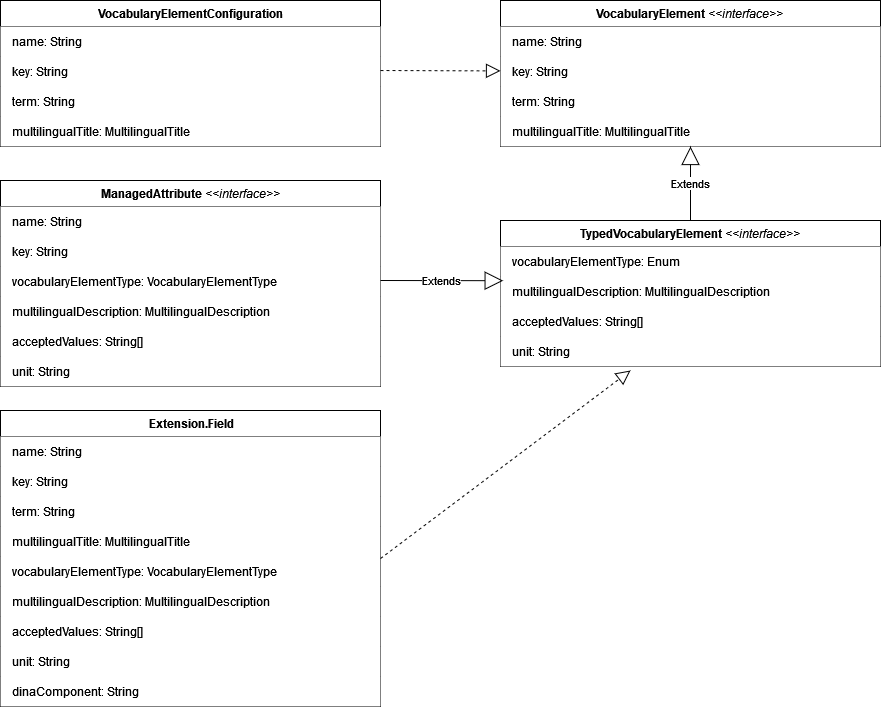

The diagram above was exported from draw.io. Its source (the exported page's mxGraphModel, read from the mxfile embedded in the PNG):
<mxGraphModel dx="2359" dy="1894" grid="1" gridSize="10" guides="1" tooltips="1" connect="1" arrows="1" fold="1" page="1" pageScale="1" pageWidth="850" pageHeight="1100" background="none" math="0" shadow="0">
  <root>
    <mxCell id="0" />
    <mxCell id="1" parent="0" />
    <mxCell id="4L7cb-1cwXGkvNigy8Ic-38" value="Extension.Field" style="swimlane;fontStyle=1;align=center;verticalAlign=top;childLayout=stackLayout;horizontal=1;startSize=26;horizontalStack=0;resizeParent=1;resizeParentMax=0;resizeLast=0;collapsible=1;marginBottom=0;whiteSpace=wrap;html=1;fillColor=default;strokeWidth=1;spacingRight=-2;" vertex="1" parent="1">
      <mxGeometry x="-530" y="280" width="380" height="296" as="geometry" />
    </mxCell>
    <mxCell id="4L7cb-1cwXGkvNigy8Ic-39" value="&lt;div&gt;name: String&lt;/div&gt;" style="text;html=1;align=left;verticalAlign=middle;resizable=0;points=[];autosize=1;fillColor=default;spacingLeft=10;" vertex="1" parent="4L7cb-1cwXGkvNigy8Ic-38">
      <mxGeometry y="26" width="380" height="30" as="geometry" />
    </mxCell>
    <mxCell id="4L7cb-1cwXGkvNigy8Ic-40" value="&lt;div&gt;key: String&lt;/div&gt;" style="text;html=1;align=left;verticalAlign=middle;resizable=0;points=[];autosize=1;fillColor=default;spacingLeft=10;" vertex="1" parent="4L7cb-1cwXGkvNigy8Ic-38">
      <mxGeometry y="56" width="380" height="30" as="geometry" />
    </mxCell>
    <mxCell id="4L7cb-1cwXGkvNigy8Ic-41" value="&lt;div&gt;term: String&lt;/div&gt;" style="text;html=1;align=left;verticalAlign=middle;resizable=0;points=[];autosize=1;fillColor=default;spacingLeft=10;" vertex="1" parent="4L7cb-1cwXGkvNigy8Ic-38">
      <mxGeometry y="86" width="380" height="30" as="geometry" />
    </mxCell>
    <mxCell id="4L7cb-1cwXGkvNigy8Ic-45" value="multilingualTitle: MultilingualTitle" style="text;html=1;align=left;verticalAlign=middle;resizable=0;points=[];autosize=1;fillColor=default;spacingLeft=10;" vertex="1" parent="4L7cb-1cwXGkvNigy8Ic-38">
      <mxGeometry y="116" width="380" height="30" as="geometry" />
    </mxCell>
    <mxCell id="4L7cb-1cwXGkvNigy8Ic-42" value="vocabularyElementType: VocabularyElementType" style="text;html=1;align=left;verticalAlign=middle;resizable=0;points=[];autosize=1;fillColor=default;spacingLeft=10;" vertex="1" parent="4L7cb-1cwXGkvNigy8Ic-38">
      <mxGeometry y="146" width="380" height="30" as="geometry" />
    </mxCell>
    <mxCell id="4L7cb-1cwXGkvNigy8Ic-47" value="multilingualDescription: MultilingualDescription" style="text;html=1;align=left;verticalAlign=middle;resizable=0;points=[];autosize=1;fillColor=default;spacingLeft=10;" vertex="1" parent="4L7cb-1cwXGkvNigy8Ic-38">
      <mxGeometry y="176" width="380" height="30" as="geometry" />
    </mxCell>
    <mxCell id="4L7cb-1cwXGkvNigy8Ic-44" value="acceptedValues: String[]" style="text;html=1;align=left;verticalAlign=middle;resizable=0;points=[];autosize=1;fillColor=default;spacingLeft=10;" vertex="1" parent="4L7cb-1cwXGkvNigy8Ic-38">
      <mxGeometry y="206" width="380" height="30" as="geometry" />
    </mxCell>
    <mxCell id="4L7cb-1cwXGkvNigy8Ic-128" value="unit: String" style="text;html=1;align=left;verticalAlign=middle;resizable=0;points=[];autosize=1;fillColor=default;spacingLeft=10;" vertex="1" parent="4L7cb-1cwXGkvNigy8Ic-38">
      <mxGeometry y="236" width="380" height="30" as="geometry" />
    </mxCell>
    <mxCell id="4L7cb-1cwXGkvNigy8Ic-46" value="dinaComponent: String" style="text;html=1;align=left;verticalAlign=middle;resizable=0;points=[];autosize=1;spacingLeft=10;fillColor=default;" vertex="1" parent="4L7cb-1cwXGkvNigy8Ic-38">
      <mxGeometry y="266" width="380" height="30" as="geometry" />
    </mxCell>
    <mxCell id="4L7cb-1cwXGkvNigy8Ic-48" value="VocabularyElementConfiguration" style="swimlane;fontStyle=1;align=center;verticalAlign=top;childLayout=stackLayout;horizontal=1;startSize=26;horizontalStack=0;resizeParent=1;resizeParentMax=0;resizeLast=0;collapsible=1;marginBottom=0;whiteSpace=wrap;html=1;" vertex="1" parent="1">
      <mxGeometry x="-530" y="-130" width="380" height="146" as="geometry" />
    </mxCell>
    <mxCell id="4L7cb-1cwXGkvNigy8Ic-49" value="&lt;div&gt;name: String&lt;/div&gt;" style="text;html=1;align=left;verticalAlign=middle;resizable=0;points=[];autosize=1;fillColor=default;spacingLeft=10;" vertex="1" parent="4L7cb-1cwXGkvNigy8Ic-48">
      <mxGeometry y="26" width="380" height="30" as="geometry" />
    </mxCell>
    <mxCell id="4L7cb-1cwXGkvNigy8Ic-69" value="&lt;div&gt;key: String&lt;/div&gt;" style="text;html=1;align=left;verticalAlign=middle;resizable=0;points=[];autosize=1;fillColor=default;spacingLeft=10;" vertex="1" parent="4L7cb-1cwXGkvNigy8Ic-48">
      <mxGeometry y="56" width="380" height="30" as="geometry" />
    </mxCell>
    <mxCell id="4L7cb-1cwXGkvNigy8Ic-51" value="&lt;div&gt;term: String&lt;/div&gt;" style="text;html=1;align=left;verticalAlign=middle;resizable=0;points=[];autosize=1;fillColor=default;spacingLeft=10;" vertex="1" parent="4L7cb-1cwXGkvNigy8Ic-48">
      <mxGeometry y="86" width="380" height="30" as="geometry" />
    </mxCell>
    <mxCell id="4L7cb-1cwXGkvNigy8Ic-53" value="multilingualTitle: MultilingualTitle" style="text;html=1;align=left;verticalAlign=middle;resizable=0;points=[];autosize=1;fillColor=default;spacingLeft=10;" vertex="1" parent="4L7cb-1cwXGkvNigy8Ic-48">
      <mxGeometry y="116" width="380" height="30" as="geometry" />
    </mxCell>
    <mxCell id="4L7cb-1cwXGkvNigy8Ic-55" value="ManagedAttribute &lt;span style=&quot;font-weight: normal;&quot;&gt;&lt;i&gt;&amp;lt;&amp;lt;interface&amp;gt;&amp;gt;&lt;/i&gt;&lt;/span&gt;" style="swimlane;fontStyle=1;align=center;verticalAlign=top;childLayout=stackLayout;horizontal=1;startSize=26;horizontalStack=0;resizeParent=1;resizeParentMax=0;resizeLast=0;collapsible=1;marginBottom=0;whiteSpace=wrap;html=1;" vertex="1" parent="1">
      <mxGeometry x="-530" y="50" width="380" height="206" as="geometry" />
    </mxCell>
    <mxCell id="4L7cb-1cwXGkvNigy8Ic-56" value="&lt;div&gt;name: String&lt;/div&gt;" style="text;html=1;align=left;verticalAlign=middle;resizable=0;points=[];autosize=1;fillColor=default;spacingLeft=10;" vertex="1" parent="4L7cb-1cwXGkvNigy8Ic-55">
      <mxGeometry y="26" width="380" height="30" as="geometry" />
    </mxCell>
    <mxCell id="4L7cb-1cwXGkvNigy8Ic-57" value="&lt;div&gt;key: String&lt;/div&gt;" style="text;html=1;align=left;verticalAlign=middle;resizable=0;points=[];autosize=1;fillColor=default;spacingLeft=10;" vertex="1" parent="4L7cb-1cwXGkvNigy8Ic-55">
      <mxGeometry y="56" width="380" height="30" as="geometry" />
    </mxCell>
    <mxCell id="4L7cb-1cwXGkvNigy8Ic-61" value="vocabularyElementType: VocabularyElementType" style="text;html=1;align=left;verticalAlign=middle;resizable=0;points=[];autosize=1;fillColor=default;spacingLeft=10;" vertex="1" parent="4L7cb-1cwXGkvNigy8Ic-55">
      <mxGeometry y="86" width="380" height="30" as="geometry" />
    </mxCell>
    <mxCell id="4L7cb-1cwXGkvNigy8Ic-64" value="multilingualDescription: MultilingualDescription" style="text;html=1;align=left;verticalAlign=middle;resizable=0;points=[];autosize=1;fillColor=default;spacingLeft=10;" vertex="1" parent="4L7cb-1cwXGkvNigy8Ic-55">
      <mxGeometry y="116" width="380" height="30" as="geometry" />
    </mxCell>
    <mxCell id="4L7cb-1cwXGkvNigy8Ic-63" value="acceptedValues: String[]" style="text;html=1;align=left;verticalAlign=middle;resizable=0;points=[];autosize=1;fillColor=default;spacingLeft=10;" vertex="1" parent="4L7cb-1cwXGkvNigy8Ic-55">
      <mxGeometry y="146" width="380" height="30" as="geometry" />
    </mxCell>
    <mxCell id="4L7cb-1cwXGkvNigy8Ic-127" value="unit: String" style="text;html=1;align=left;verticalAlign=middle;resizable=0;points=[];autosize=1;fillColor=default;spacingLeft=10;" vertex="1" parent="4L7cb-1cwXGkvNigy8Ic-55">
      <mxGeometry y="176" width="380" height="30" as="geometry" />
    </mxCell>
    <mxCell id="4L7cb-1cwXGkvNigy8Ic-70" value="TypedVocabularyElement &lt;span style=&quot;font-weight: normal;&quot;&gt;&lt;i&gt;&amp;lt;&amp;lt;interface&amp;gt;&amp;gt;&lt;/i&gt;&lt;/span&gt;" style="swimlane;fontStyle=1;align=center;verticalAlign=top;childLayout=stackLayout;horizontal=1;startSize=26;horizontalStack=0;resizeParent=1;resizeParentMax=0;resizeLast=0;collapsible=1;marginBottom=0;whiteSpace=wrap;html=1;" vertex="1" parent="1">
      <mxGeometry x="-30" y="90" width="380" height="146" as="geometry" />
    </mxCell>
    <mxCell id="4L7cb-1cwXGkvNigy8Ic-74" value="vocabularyElementType: Enum" style="text;html=1;align=left;verticalAlign=middle;resizable=0;points=[];autosize=1;fillColor=default;spacingLeft=10;" vertex="1" parent="4L7cb-1cwXGkvNigy8Ic-70">
      <mxGeometry y="26" width="380" height="30" as="geometry" />
    </mxCell>
    <mxCell id="4L7cb-1cwXGkvNigy8Ic-75" value="multilingualDescription: MultilingualDescription" style="text;html=1;align=left;verticalAlign=middle;resizable=0;points=[];autosize=1;fillColor=default;spacingLeft=10;" vertex="1" parent="4L7cb-1cwXGkvNigy8Ic-70">
      <mxGeometry y="56" width="380" height="30" as="geometry" />
    </mxCell>
    <mxCell id="4L7cb-1cwXGkvNigy8Ic-77" value="acceptedValues: String[]" style="text;html=1;align=left;verticalAlign=middle;resizable=0;points=[];autosize=1;fillColor=default;spacingLeft=10;" vertex="1" parent="4L7cb-1cwXGkvNigy8Ic-70">
      <mxGeometry y="86" width="380" height="30" as="geometry" />
    </mxCell>
    <mxCell id="4L7cb-1cwXGkvNigy8Ic-117" value="unit: String" style="text;html=1;align=left;verticalAlign=middle;resizable=0;points=[];autosize=1;fillColor=default;spacingLeft=10;" vertex="1" parent="4L7cb-1cwXGkvNigy8Ic-70">
      <mxGeometry y="116" width="380" height="30" as="geometry" />
    </mxCell>
    <mxCell id="4L7cb-1cwXGkvNigy8Ic-79" value="&lt;div&gt;VocabularyElement&lt;span style=&quot;font-weight: normal;&quot;&gt;&lt;i&gt; &amp;lt;&amp;lt;interface&amp;gt;&amp;gt;&lt;/i&gt;&lt;/span&gt;&lt;br&gt;&lt;/div&gt;" style="swimlane;fontStyle=1;align=center;verticalAlign=top;childLayout=stackLayout;horizontal=1;startSize=26;horizontalStack=0;resizeParent=1;resizeParentMax=0;resizeLast=0;collapsible=1;marginBottom=0;whiteSpace=wrap;html=1;" vertex="1" parent="1">
      <mxGeometry x="-30" y="-130" width="380" height="146" as="geometry" />
    </mxCell>
    <mxCell id="4L7cb-1cwXGkvNigy8Ic-80" value="&lt;div&gt;name: String&lt;/div&gt;" style="text;html=1;align=left;verticalAlign=middle;resizable=0;points=[];autosize=1;fillColor=default;spacingLeft=10;" vertex="1" parent="4L7cb-1cwXGkvNigy8Ic-79">
      <mxGeometry y="26" width="380" height="30" as="geometry" />
    </mxCell>
    <mxCell id="4L7cb-1cwXGkvNigy8Ic-81" value="&lt;div&gt;key: String&lt;/div&gt;" style="text;html=1;align=left;verticalAlign=middle;resizable=0;points=[];autosize=1;fillColor=default;spacingLeft=10;" vertex="1" parent="4L7cb-1cwXGkvNigy8Ic-79">
      <mxGeometry y="56" width="380" height="30" as="geometry" />
    </mxCell>
    <mxCell id="4L7cb-1cwXGkvNigy8Ic-82" value="&lt;div&gt;term: String&lt;/div&gt;" style="text;html=1;align=left;verticalAlign=middle;resizable=0;points=[];autosize=1;fillColor=default;spacingLeft=10;" vertex="1" parent="4L7cb-1cwXGkvNigy8Ic-79">
      <mxGeometry y="86" width="380" height="30" as="geometry" />
    </mxCell>
    <mxCell id="4L7cb-1cwXGkvNigy8Ic-85" value="multilingualTitle: MultilingualTitle" style="text;html=1;align=left;verticalAlign=middle;resizable=0;points=[];autosize=1;fillColor=default;spacingLeft=10;" vertex="1" parent="4L7cb-1cwXGkvNigy8Ic-79">
      <mxGeometry y="116" width="380" height="30" as="geometry" />
    </mxCell>
    <mxCell id="4L7cb-1cwXGkvNigy8Ic-87" value="Extends" style="endArrow=block;endSize=16;endFill=0;html=1;rounded=0;entryX=0.007;entryY=0.14;entryDx=0;entryDy=0;entryPerimeter=0;align=left;spacingLeft=10;" edge="1" parent="1" target="4L7cb-1cwXGkvNigy8Ic-75">
      <mxGeometry x="-0.5108" width="160" relative="1" as="geometry">
        <mxPoint x="-150" y="150" as="sourcePoint" />
        <mxPoint x="-40" y="160" as="targetPoint" />
        <mxPoint x="-1" as="offset" />
      </mxGeometry>
    </mxCell>
    <mxCell id="4L7cb-1cwXGkvNigy8Ic-90" value="Extends" style="endArrow=block;endSize=16;endFill=0;html=1;rounded=0;entryX=0.5;entryY=1;entryDx=0;entryDy=0;exitX=0.5;exitY=0;exitDx=0;exitDy=0;" edge="1" parent="1" source="4L7cb-1cwXGkvNigy8Ic-70" target="4L7cb-1cwXGkvNigy8Ic-79">
      <mxGeometry width="160" relative="1" as="geometry">
        <mxPoint x="200" y="60" as="sourcePoint" />
        <mxPoint x="180" y="30" as="targetPoint" />
      </mxGeometry>
    </mxCell>
    <mxCell id="4L7cb-1cwXGkvNigy8Ic-91" value="" style="endArrow=block;dashed=1;endFill=0;endSize=12;html=1;rounded=0;exitX=1;exitY=0.5;exitDx=0;exitDy=0;align=left;spacingLeft=10;" edge="1" parent="1" source="4L7cb-1cwXGkvNigy8Ic-38">
      <mxGeometry width="160" relative="1" as="geometry">
        <mxPoint x="520" y="190" as="sourcePoint" />
        <mxPoint x="100" y="240" as="targetPoint" />
      </mxGeometry>
    </mxCell>
    <mxCell id="4L7cb-1cwXGkvNigy8Ic-93" value="" style="endArrow=block;dashed=1;endFill=0;endSize=12;html=1;rounded=0;align=left;spacingLeft=10;" edge="1" parent="1" target="4L7cb-1cwXGkvNigy8Ic-81">
      <mxGeometry width="160" relative="1" as="geometry">
        <mxPoint x="-150" y="-60" as="sourcePoint" />
        <mxPoint x="-40" y="-60" as="targetPoint" />
      </mxGeometry>
    </mxCell>
  </root>
</mxGraphModel>